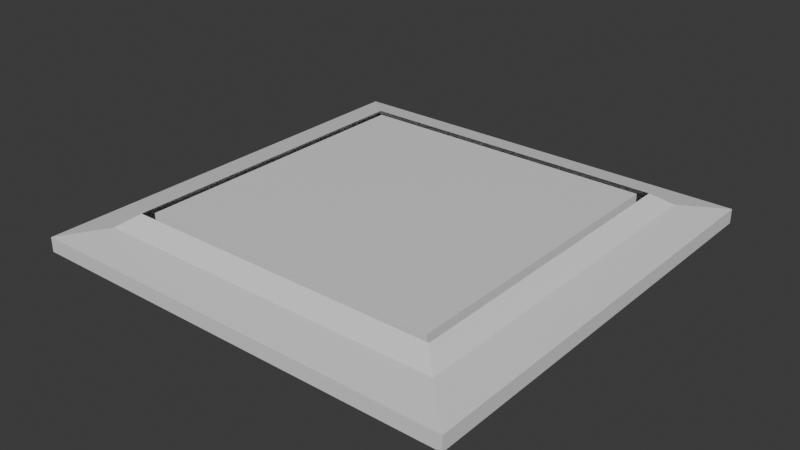 # Source: Lift.blend  (saved by Blender 5.0.118; exported with 4.5.12 LTS)
import bpy
from mathutils import Matrix  # noqa: F401  (used for matrix-valued properties, if any)

bpy.ops.wm.read_factory_settings(use_empty=True)
scene = bpy.context.scene
scene.name = 'Scene'

# ---- collections
col_collection = bpy.data.collections.new('Collection'); scene.collection.children.link(col_collection)

# ---- materials (node trees are filled in below, after node groups)
mat_material = bpy.data.materials.new('Material')
mat_material.alpha_threshold = 0.0
mat_material.use_backface_culling_lightprobe_volume = False
mat_material.roughness = 0.5
mat_material.line_color = (0.0, 0.0, 0.0, 1.0)

# ---- material node trees
mat_material.use_nodes = True; mat_material.node_tree.nodes.clear()
_N = mat_material.node_tree.nodes; _L = mat_material.node_tree.links
n0 = _N.new('ShaderNodeOutputMaterial'); n0.name = 'Material Output'; n0.location = (200, 100)
n1 = _N.new('ShaderNodeBsdfPrincipled'); n1.name = 'Principled BSDF'; n1.location = (-200, 100)
_L.new(n1.outputs[0], n0.inputs[0])
n0.is_active_output = True

# ---- world
world_world = bpy.data.worlds.new('World'); scene.world = world_world
world_world.use_nodes = True; world_world.node_tree.nodes.clear()
_N = world_world.node_tree.nodes; _L = world_world.node_tree.links
n0 = _N.new('ShaderNodeOutputWorld'); n0.name = 'World Output'; n0.location = (200, 100)
n1 = _N.new('ShaderNodeBackground'); n1.name = 'Background'; n1.location = (-200, 100)
n1.inputs[0].default_value = (0.05088, 0.05088, 0.05088, 1.0)
_L.new(n1.outputs[0], n0.inputs[0])
n0.is_active_output = True
world_world.color = (0.05088, 0.05088, 0.05088)
world_world.sun_shadow_jitter_overblur = 0.0

# ---- meshes
me_cube = bpy.data.meshes.new('Cube')
me_cube.from_pydata([(0.7391, 0.7391, 3.692), (1.0, 1.0, -1.0), (0.7391, -0.7391, 3.692), (1.0, -1.0, -1.0), (-0.7391, 0.7391, 3.692), (-1.0, 1.0, -1.0), (-0.7391, -0.7391, 3.692), (-1.0, -1.0, -1.0), (1.0, -1.0, 1.0), (-1.0, -1.0, 1.0), (1.0, 1.0, 1.0), (-1.0, 1.0, 1.0), (0.821, -0.821, 1.964), (-0.821, -0.821, 1.964), (0.821, 0.821, 1.964), (-0.821, 0.821, 1.964)], [], [(3, 8, 9, 7), (7, 9, 11, 5), (5, 1, 3, 7), (1, 10, 8, 3), (5, 11, 10, 1), (12, 13, 9, 8), (14, 12, 8, 10), (13, 15, 11, 9), (15, 14, 10, 11), (2, 6, 13, 12), (0, 2, 12, 14), (6, 4, 15, 13), (4, 0, 14, 15)])
_uv = me_cube.uv_layers.new(name='UVMap')
_uv.uv.foreach_set('vector', [0.375, 0.75, 0.625, 0.75, 0.625, 1.0, 0.375, 1.0, 0.375, 0.0, 0.625, 0.0, 0.625, 0.25, 0.375, 0.25, 0.125, 0.5, 0.375, 0.5, 0.375, 0.75, 0.125, 0.75, 0.375, 0.5, 0.625, 0.5, 0.625, 0.75, 0.375, 0.75, 0.375, 0.25, 0.625, 0.25, 0.625, 0.5, 0.375, 0.5, 0.6474, 0.7276, 0.8526, 0.7276, 0.875, 0.75, 0.625, 0.75, 0.6474, 0.5224, 0.6474, 0.7276, 0.625, 0.75, 0.625, 0.5, 0.8526, 0.7276, 0.8526, 0.5224, 0.875, 0.5, 0.875, 0.75, 0.8526, 0.5224, 0.6474, 0.5224, 0.625, 0.5, 0.875, 0.5, 0.6576, 0.7174, 0.8424, 0.7174, 0.8526, 0.7276, 0.6474, 0.7276, 0.6576, 0.5326, 0.6576, 0.7174, 0.6474, 0.7276, 0.6474, 0.5224, 0.8424, 0.7174, 0.8424, 0.5326, 0.8526, 0.5224, 0.8526, 0.7276, 0.8424, 0.5326, 0.6576, 0.5326, 0.6474, 0.5224, 0.8526, 0.5224])
me_cube.materials.append(mat_material)
me_cube.use_mirror_vertex_groups = False
me_cube.update()
me_cube_001 = bpy.data.meshes.new('Cube.001')
me_cube_001.from_pydata([(0.7391, 0.7391, 3.692), (0.7391, -0.7391, 3.692), (-0.7391, 0.7391, 3.692), (-0.7391, -0.7391, 3.692), (0.7391, -0.7391, 9.692), (-0.7391, -0.7391, 9.692), (0.7391, 0.7391, 9.692), (-0.7391, 0.7391, 9.692)], [], [(3, 1, 4, 5), (6, 7, 5, 4), (0, 2, 7, 6), (1, 0, 6, 4), (2, 3, 5, 7)])
_uv = me_cube_001.uv_layers.new(name='UVMap')
_uv.uv.foreach_set('vector', [0.8424, 0.7174, 0.6576, 0.7174, 0.6576, 0.7174, 0.8424, 0.7174, 0.6576, 0.5326, 0.8424, 0.5326, 0.8424, 0.7174, 0.6576, 0.7174, 0.6576, 0.5326, 0.8424, 0.5326, 0.8424, 0.5326, 0.6576, 0.5326, 0.6576, 0.7174, 0.6576, 0.5326, 0.6576, 0.5326, 0.6576, 0.7174, 0.8424, 0.5326, 0.8424, 0.7174, 0.8424, 0.7174, 0.8424, 0.5326])
me_cube_001.materials.append(mat_material)
me_cube_001.use_mirror_vertex_groups = False
me_cube_001.update()

# ---- objects
ob_cube = bpy.data.objects.new('Cube', me_cube)
ob_cube_001 = bpy.data.objects.new('Cube.001', me_cube_001)

# ---- transforms, parenting, visibility, modifiers, constraints
ob_cube.location = (0.0, 0.0, 0.0)
ob_cube.scale = (3.0, 3.0, 0.1)
ob_cube.lock_rotations_4d = False
ob_cube.empty_display_type = 'ARROWS'
ob_cube.lineart.crease_threshold = 0.0
ob_cube_001.location = (0.0, 0.0, -0.6)
ob_cube_001.scale = (2.848, 2.848, 0.1)
ob_cube_001.lock_rotations_4d = False
ob_cube_001.empty_display_type = 'ARROWS'
ob_cube_001.lineart.crease_threshold = 0.0

# ---- collection membership
col_collection.objects.link(ob_cube)
col_collection.objects.link(ob_cube_001)

# ---- scene / render settings (as saved in the file)
scene.frame_start = 1; scene.frame_end = 250; scene.frame_set(1)
scene.render.engine = 'BLENDER_EEVEE_NEXT'
scene.render.bake_bias = 0.0
scene.render.bake_samples = 0
scene.cycles.sampling_pattern = 'TABULATED_SOBOL'
scene.eevee.use_volume_custom_range = False
bpy.context.view_layer.update()

# ---- added for rendering (the .blend has no active camera and no usable light): camera, sun
cam_auto = bpy.data.cameras.new('AutoCamera')
cam_auto.lens = 50.0
cam_auto.sensor_width = 36.0
cam_auto.clip_end = 1000.0
ob_auto_camera = bpy.data.objects.new('AutoCamera', cam_auto)
scene.collection.objects.link(ob_auto_camera)
ob_auto_camera.location = (7.87039, -9.44447, 6.36552)
ob_auto_camera.rotation_euler = (1.09748, -7.21219e-08, 0.694738)
scene.camera = ob_auto_camera
light_auto_sun = bpy.data.lights.new('AutoSun', 'SUN')
light_auto_sun.energy = 3.0
light_auto_sun.angle = 0.0523599
ob_auto_sun = bpy.data.objects.new('AutoSun', light_auto_sun)
scene.collection.objects.link(ob_auto_sun)
ob_auto_sun.rotation_euler = (0.872665, 0.174533, 0.523599)
bpy.context.view_layer.update()
